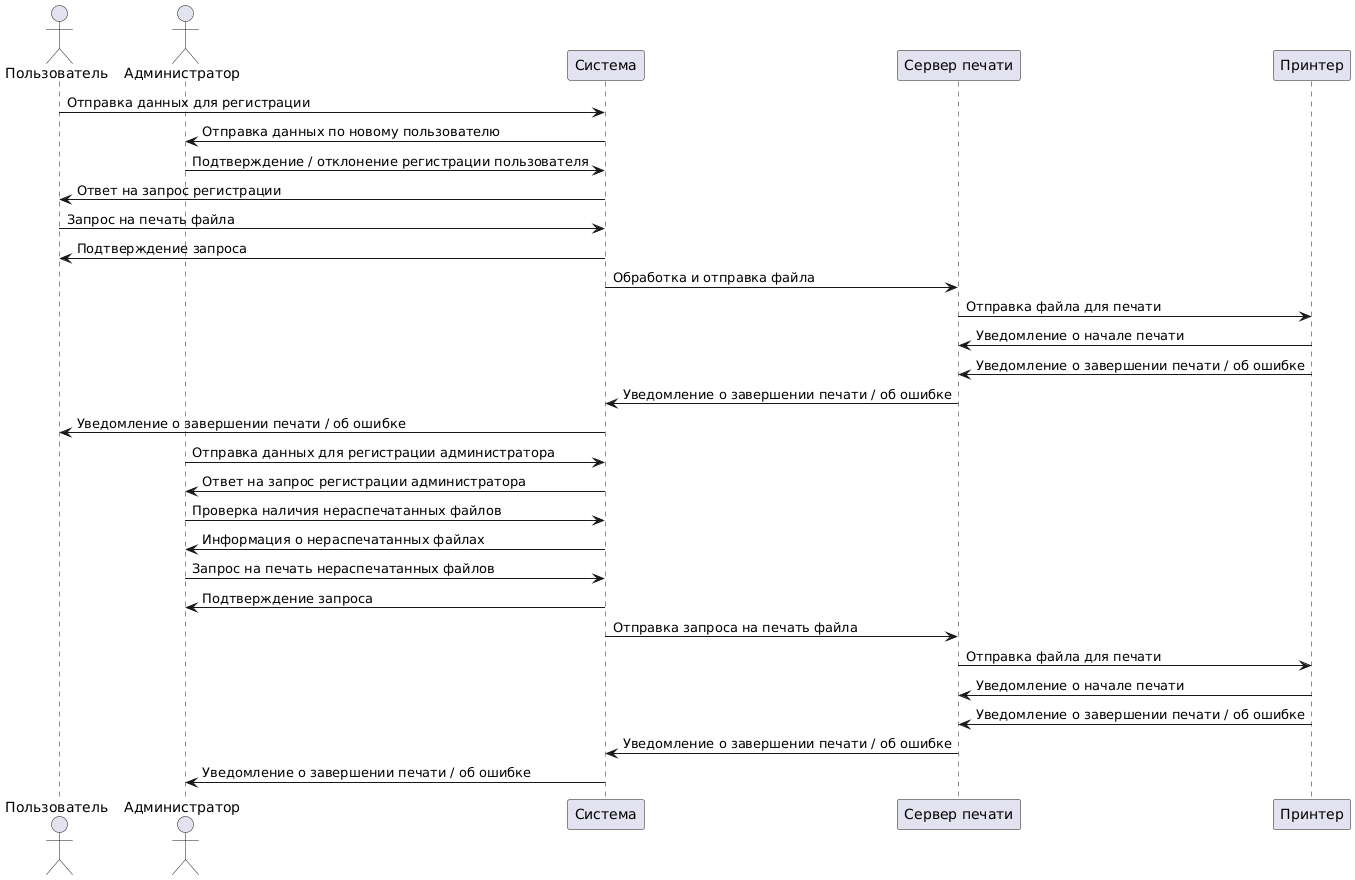

The diagram above was rendered by PlantUML. Its source (embedded in the PNG):
@startuml
actor Пользователь
actor Администратор
participant Система
participant "Сервер печати" as Server
participant Принтер

Пользователь -> Система : Отправка данных для регистрации
Система -> Администратор : Отправка данных по новому пользователю
Администратор -> Система : Подтверждение / отклонение регистрации пользователя
Система -> Пользователь : Ответ на запрос регистрации

Пользователь -> Система : Запрос на печать файла
Система -> Пользователь : Подтверждение запроса
Система -> Server : Обработка и отправка файла
Server -> Принтер : Отправка файла для печати
Принтер -> Server : Уведомление о начале печати
Принтер -> Server : Уведомление о завершении печати / об ошибке
Server -> Система : Уведомление о завершении печати / об ошибке
Система -> Пользователь : Уведомление о завершении печати / об ошибке

Администратор -> Система : Отправка данных для регистрации администратора
Система -> Администратор : Ответ на запрос регистрации администратора

Администратор -> Система : Проверка наличия нераспечатанных файлов
Система -> Администратор : Информация о нераспечатанных файлах

Администратор -> Система : Запрос на печать нераспечатанных файлов
Система -> Администратор : Подтверждение запроса
Система ->  Server : Отправка запроса на печать файла
Server -> Принтер : Отправка файла для печати
Принтер -> Server : Уведомление о начале печати
Принтер -> Server : Уведомление о завершении печати / об ошибке
Server -> Система : Уведомление о завершении печати / об ошибке
Система -> Администратор : Уведомление о завершении печати / об ошибке
@enduml